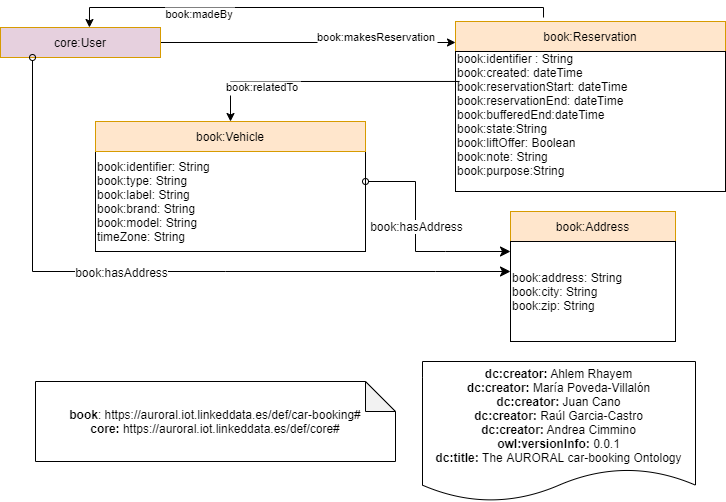

The diagram above was exported from draw.io. Its source (the exported page's mxGraphModel, read from the mxfile embedded in the PNG):
<mxGraphModel dx="2153" dy="1795" grid="1" gridSize="10" guides="1" tooltips="1" connect="1" arrows="1" fold="1" page="1" pageScale="1" pageWidth="827" pageHeight="1169" math="0" shadow="0">
  <root>
    <mxCell id="0" />
    <mxCell id="1" parent="0" />
    <mxCell id="gPk9N1OhDavFBoFfnbrE-4" value="&lt;div&gt;&lt;b&gt;dc:creator:&lt;/b&gt;&amp;nbsp;Ahlem Rhayem&lt;b&gt;&lt;br&gt;&lt;/b&gt;&lt;/div&gt;&lt;div&gt;&lt;b&gt;dc:creator:&lt;/b&gt;&amp;nbsp;María Poveda-Villalón&lt;/div&gt;&lt;div&gt;&lt;div&gt;&lt;b&gt;dc:creator:&lt;/b&gt;&amp;nbsp;Juan Cano&lt;/div&gt;&lt;/div&gt;&lt;div&gt;&lt;div&gt;&lt;b&gt;dc:creator:&lt;/b&gt;&amp;nbsp;Raúl Garcia-Castro&lt;/div&gt;&lt;/div&gt;&lt;div&gt;&lt;div&gt;&lt;b&gt;dc:creator:&lt;/b&gt;&amp;nbsp;Andrea Cimmino&lt;/div&gt;&lt;/div&gt;&lt;div&gt;&lt;b&gt;owl:versionInfo:&lt;/b&gt; 0.0.1&lt;/div&gt;&lt;div&gt;&lt;b&gt;dc:title:&lt;/b&gt; The AURORAL car-booking Ontology&lt;/div&gt;" style="shape=document;whiteSpace=wrap;html=1;boundedLbl=1;labelBackgroundColor=#ffffff;strokeColor=#000000;fontSize=12;fontColor=#000000;size=0.23333333333333334;" parent="1" vertex="1">
      <mxGeometry x="-313" y="200" width="273" height="140" as="geometry" />
    </mxCell>
    <mxCell id="gPk9N1OhDavFBoFfnbrE-7" value="&lt;div&gt;&lt;b&gt;book&lt;/b&gt;:&amp;nbsp;https://auroral.iot.linkeddata.es/def/car-booking#&lt;/div&gt;&lt;b&gt;core:&amp;nbsp;&lt;/b&gt;https://auroral.iot.linkeddata.es/def/core#" style="shape=note;whiteSpace=wrap;html=1;backgroundOutline=1;darkOpacity=0.05;" parent="1" vertex="1">
      <mxGeometry x="-700" y="220" width="360" height="80" as="geometry" />
    </mxCell>
    <mxCell id="gPk9N1OhDavFBoFfnbrE-9" value="book:identifier: String&lt;br&gt;book:type: String&lt;br&gt;book:label: String&lt;br&gt;book:brand: String&lt;br&gt;book:model: String&lt;br&gt;timeZone: String" style="rounded=0;whiteSpace=wrap;html=1;snapToPoint=1;points=[[0.1,0],[0.2,0],[0.3,0],[0.4,0],[0.5,0],[0.6,0],[0.7,0],[0.8,0],[0.9,0],[0,0.1],[0,0.3],[0,0.5],[0,0.7],[0,0.9],[0.1,1],[0.2,1],[0.3,1],[0.4,1],[0.5,1],[0.6,1],[0.7,1],[0.8,1],[0.9,1],[1,0.1],[1,0.3],[1,0.5],[1,0.7],[1,0.9]];align=left;" parent="1" vertex="1">
      <mxGeometry x="-640" y="-10" width="270" height="100" as="geometry" />
    </mxCell>
    <mxCell id="gPk9N1OhDavFBoFfnbrE-10" value="book:Vehicle" style="rounded=0;whiteSpace=wrap;html=1;snapToPoint=1;points=[[0.1,0],[0.2,0],[0.3,0],[0.4,0],[0.5,0],[0.6,0],[0.7,0],[0.8,0],[0.9,0],[0,0.1],[0,0.3],[0,0.5],[0,0.7],[0,0.9],[0.1,1],[0.2,1],[0.3,1],[0.4,1],[0.5,1],[0.6,1],[0.7,1],[0.8,1],[0.9,1],[1,0.1],[1,0.3],[1,0.5],[1,0.7],[1,0.9]];fillColor=#ffe6cc;strokeColor=#d79b00;shadow=0;" parent="1" vertex="1">
      <mxGeometry x="-640" y="-40" width="270" height="30" as="geometry" />
    </mxCell>
    <mxCell id="snNHeXXywmE0DaOTKSkb-2" value="book:Reservation" style="rounded=0;whiteSpace=wrap;html=1;snapToPoint=1;points=[[0.1,0],[0.2,0],[0.3,0],[0.4,0],[0.5,0],[0.6,0],[0.7,0],[0.8,0],[0.9,0],[0,0.1],[0,0.3],[0,0.5],[0,0.7],[0,0.9],[0.1,1],[0.2,1],[0.3,1],[0.4,1],[0.5,1],[0.6,1],[0.7,1],[0.8,1],[0.9,1],[1,0.1],[1,0.3],[1,0.5],[1,0.7],[1,0.9]];fillColor=#ffe6cc;strokeColor=#d79b00;shadow=0;" parent="1" vertex="1">
      <mxGeometry x="-280" y="-140" width="270" height="30" as="geometry" />
    </mxCell>
    <mxCell id="snNHeXXywmE0DaOTKSkb-5" value="book:makesReservation" style="edgeStyle=orthogonalEdgeStyle;rounded=0;orthogonalLoop=1;jettySize=auto;endArrow=classic;endFill=1;entryX=0;entryY=0.7;entryDx=0;entryDy=0;" parent="1" source="t8pC4BWFAhWbiUh7ZmZz-3" target="snNHeXXywmE0DaOTKSkb-2" edge="1">
      <mxGeometry x="0.4612" y="6" relative="1" as="geometry">
        <mxPoint x="-560" y="-41" as="targetPoint" />
        <mxPoint x="-469" y="100" as="sourcePoint" />
        <mxPoint as="offset" />
        <Array as="points" />
      </mxGeometry>
    </mxCell>
    <mxCell id="t8pC4BWFAhWbiUh7ZmZz-1" value="book:identifier : String&lt;br&gt;book:created: dateTime&lt;br&gt;book:reservationStart: dateTime&lt;br&gt;book:reservationEnd: dateTime&lt;br&gt;book:bufferedEnd:dateTime&lt;br&gt;book:state:String&lt;br&gt;book:liftOffer: Boolean&lt;br&gt;book:note: String&lt;br&gt;book:purpose:String&lt;br&gt;&amp;nbsp;" style="rounded=0;whiteSpace=wrap;html=1;snapToPoint=1;points=[[0.1,0],[0.2,0],[0.3,0],[0.4,0],[0.5,0],[0.6,0],[0.7,0],[0.8,0],[0.9,0],[0,0.1],[0,0.3],[0,0.5],[0,0.7],[0,0.9],[0.1,1],[0.2,1],[0.3,1],[0.4,1],[0.5,1],[0.6,1],[0.7,1],[0.8,1],[0.9,1],[1,0.1],[1,0.3],[1,0.5],[1,0.7],[1,0.9]];align=left;" parent="1" vertex="1">
      <mxGeometry x="-280" y="-110" width="270" height="140" as="geometry" />
    </mxCell>
    <mxCell id="t8pC4BWFAhWbiUh7ZmZz-3" value="core:User" style="rounded=0;whiteSpace=wrap;html=1;snapToPoint=1;points=[[0.1,0],[0.2,0],[0.3,0],[0.4,0],[0.5,0],[0.6,0],[0.7,0],[0.8,0],[0.9,0],[0,0.1],[0,0.3],[0,0.5],[0,0.7],[0,0.9],[0.1,1],[0.2,1],[0.3,1],[0.4,1],[0.5,1],[0.6,1],[0.7,1],[0.8,1],[0.9,1],[1,0.1],[1,0.3],[1,0.5],[1,0.7],[1,0.9]];fillColor=#E6D0DE;strokeColor=#d79b00;shadow=0;" parent="1" vertex="1">
      <mxGeometry x="-735" y="-134" width="160" height="30" as="geometry" />
    </mxCell>
    <mxCell id="t8pC4BWFAhWbiUh7ZmZz-5" value="book:relatedTo" style="edgeStyle=orthogonalEdgeStyle;rounded=0;orthogonalLoop=1;jettySize=auto;endArrow=classic;endFill=1;exitX=0.015;exitY=0.214;exitDx=0;exitDy=0;exitPerimeter=0;" parent="1" source="t8pC4BWFAhWbiUh7ZmZz-1" target="gPk9N1OhDavFBoFfnbrE-10" edge="1">
      <mxGeometry x="0.4612" y="6" relative="1" as="geometry">
        <mxPoint x="-330" y="-30" as="targetPoint" />
        <mxPoint x="-630" y="-26" as="sourcePoint" />
        <mxPoint as="offset" />
        <Array as="points">
          <mxPoint x="-505" y="-80" />
        </Array>
      </mxGeometry>
    </mxCell>
    <mxCell id="t8pC4BWFAhWbiUh7ZmZz-6" value="book:Address" style="rounded=0;whiteSpace=wrap;html=1;snapToPoint=1;points=[[0.1,0],[0.2,0],[0.3,0],[0.4,0],[0.5,0],[0.6,0],[0.7,0],[0.8,0],[0.9,0],[0,0.1],[0,0.3],[0,0.5],[0,0.7],[0,0.9],[0.1,1],[0.2,1],[0.3,1],[0.4,1],[0.5,1],[0.6,1],[0.7,1],[0.8,1],[0.9,1],[1,0.1],[1,0.3],[1,0.5],[1,0.7],[1,0.9]];fillColor=#ffe6cc;strokeColor=#d79b00;shadow=0;" parent="1" vertex="1">
      <mxGeometry x="-225" y="50" width="165" height="30" as="geometry" />
    </mxCell>
    <mxCell id="t8pC4BWFAhWbiUh7ZmZz-8" value="book:address: String&lt;br&gt;book:city: String&lt;br&gt;book:zip: String" style="rounded=0;whiteSpace=wrap;html=1;snapToPoint=1;points=[[0.1,0],[0.2,0],[0.3,0],[0.4,0],[0.5,0],[0.6,0],[0.7,0],[0.8,0],[0.9,0],[0,0.1],[0,0.3],[0,0.5],[0,0.7],[0,0.9],[0.1,1],[0.2,1],[0.3,1],[0.4,1],[0.5,1],[0.6,1],[0.7,1],[0.8,1],[0.9,1],[1,0.1],[1,0.3],[1,0.5],[1,0.7],[1,0.9]];align=left;" parent="1" vertex="1">
      <mxGeometry x="-225" y="80" width="165" height="100" as="geometry" />
    </mxCell>
    <mxCell id="t8pC4BWFAhWbiUh7ZmZz-9" value="" style="endArrow=classic;html=1;endSize=8;startArrow=oval;startFill=0;arcSize=0;rounded=0;exitX=0.2;exitY=1;exitDx=0;exitDy=0;entryX=0;entryY=0.3;entryDx=0;entryDy=0;" parent="1" source="t8pC4BWFAhWbiUh7ZmZz-3" target="t8pC4BWFAhWbiUh7ZmZz-8" edge="1">
      <mxGeometry width="50" height="50" relative="1" as="geometry">
        <mxPoint x="-300" y="181" as="sourcePoint" />
        <mxPoint x="-205" y="230" as="targetPoint" />
        <Array as="points">
          <mxPoint x="-703" y="110" />
          <mxPoint x="-610" y="110" />
          <mxPoint x="-510" y="110" />
          <mxPoint x="-300" y="110" />
        </Array>
      </mxGeometry>
    </mxCell>
    <mxCell id="t8pC4BWFAhWbiUh7ZmZz-10" value="&lt;div&gt;book:hasAddress&lt;/div&gt;" style="text;html=1;align=center;verticalAlign=middle;resizable=0;points=[];labelBackgroundColor=#ffffff;" parent="t8pC4BWFAhWbiUh7ZmZz-9" vertex="1" connectable="0">
      <mxGeometry x="-0.1269" relative="1" as="geometry">
        <mxPoint as="offset" />
      </mxGeometry>
    </mxCell>
    <mxCell id="t8pC4BWFAhWbiUh7ZmZz-11" value="" style="endArrow=classic;html=1;endSize=8;startArrow=oval;startFill=0;arcSize=0;rounded=0;exitX=1;exitY=0.3;exitDx=0;exitDy=0;entryX=0;entryY=0.1;entryDx=0;entryDy=0;" parent="1" source="gPk9N1OhDavFBoFfnbrE-9" target="t8pC4BWFAhWbiUh7ZmZz-8" edge="1">
      <mxGeometry width="50" height="50" relative="1" as="geometry">
        <mxPoint x="-693" y="-94" as="sourcePoint" />
        <mxPoint x="-215" y="120" as="targetPoint" />
        <Array as="points">
          <mxPoint x="-320" y="20" />
          <mxPoint x="-320" y="90" />
          <mxPoint x="-290" y="90" />
        </Array>
      </mxGeometry>
    </mxCell>
    <mxCell id="t8pC4BWFAhWbiUh7ZmZz-12" value="&lt;div&gt;book:hasAddress&lt;/div&gt;" style="text;html=1;align=center;verticalAlign=middle;resizable=0;points=[];labelBackgroundColor=#ffffff;" parent="t8pC4BWFAhWbiUh7ZmZz-11" vertex="1" connectable="0">
      <mxGeometry x="-0.1269" relative="1" as="geometry">
        <mxPoint as="offset" />
      </mxGeometry>
    </mxCell>
    <mxCell id="W-wsGWUmQJHGU0IZSvXe-1" value="book:madeBy" style="edgeStyle=orthogonalEdgeStyle;rounded=0;orthogonalLoop=1;jettySize=auto;endArrow=classic;endFill=1;entryX=0.556;entryY=0;entryDx=0;entryDy=0;exitX=0.326;exitY=-0.133;exitDx=0;exitDy=0;exitPerimeter=0;entryPerimeter=0;" parent="1" source="snNHeXXywmE0DaOTKSkb-2" target="t8pC4BWFAhWbiUh7ZmZz-3" edge="1">
      <mxGeometry x="0.4612" y="6" relative="1" as="geometry">
        <mxPoint x="-270" y="-109" as="targetPoint" />
        <mxPoint x="-565" y="-109" as="sourcePoint" />
        <mxPoint as="offset" />
        <Array as="points">
          <mxPoint x="-192" y="-154" />
          <mxPoint x="-646" y="-154" />
        </Array>
      </mxGeometry>
    </mxCell>
  </root>
</mxGraphModel>